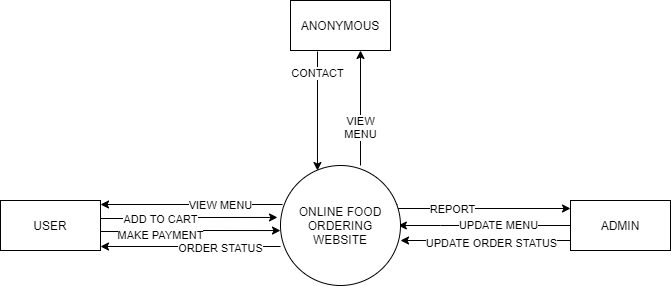

The diagram above was exported from draw.io. Its source (the exported page's mxGraphModel, read from the mxfile embedded in the PNG):
<mxGraphModel dx="868" dy="482" grid="1" gridSize="10" guides="1" tooltips="1" connect="1" arrows="1" fold="1" page="1" pageScale="1" pageWidth="827" pageHeight="1169" math="0" shadow="0">
  <root>
    <mxCell id="0" />
    <mxCell id="1" parent="0" />
    <mxCell id="AkesJtnrEnrSNV6wR_eW-3" style="edgeStyle=orthogonalEdgeStyle;rounded=0;orthogonalLoop=1;jettySize=auto;html=1;entryX=-0.025;entryY=0.433;entryDx=0;entryDy=0;entryPerimeter=0;" parent="1" edge="1" target="RGoaBuo4uEuWytA4SfUi-1">
      <mxGeometry relative="1" as="geometry">
        <mxPoint x="160" y="258" as="sourcePoint" />
        <mxPoint x="350" y="258" as="targetPoint" />
      </mxGeometry>
    </mxCell>
    <mxCell id="AkesJtnrEnrSNV6wR_eW-4" value="ADD TO CART" style="edgeLabel;html=1;align=center;verticalAlign=middle;resizable=0;points=[];" parent="AkesJtnrEnrSNV6wR_eW-3" vertex="1" connectable="0">
      <mxGeometry x="-0.3333" y="-3" relative="1" as="geometry">
        <mxPoint y="-3" as="offset" />
      </mxGeometry>
    </mxCell>
    <mxCell id="AkesJtnrEnrSNV6wR_eW-5" style="edgeStyle=orthogonalEdgeStyle;rounded=0;orthogonalLoop=1;jettySize=auto;html=1;entryX=0;entryY=0.392;entryDx=0;entryDy=0;entryPerimeter=0;" parent="1" edge="1">
      <mxGeometry relative="1" as="geometry">
        <mxPoint x="160" y="271" as="sourcePoint" />
        <mxPoint x="340" y="270.03999999999996" as="targetPoint" />
        <Array as="points">
          <mxPoint x="250" y="271" />
          <mxPoint x="250" y="270" />
        </Array>
      </mxGeometry>
    </mxCell>
    <mxCell id="AkesJtnrEnrSNV6wR_eW-6" value="MAKE PAYMENT" style="edgeLabel;html=1;align=center;verticalAlign=middle;resizable=0;points=[];" parent="AkesJtnrEnrSNV6wR_eW-5" vertex="1" connectable="0">
      <mxGeometry x="0.1222" y="-4" relative="1" as="geometry">
        <mxPoint x="-41" as="offset" />
      </mxGeometry>
    </mxCell>
    <mxCell id="ur-3auZZpGaCbZFwZgOG-1" value="USER" style="rounded=0;whiteSpace=wrap;html=1;" parent="1" vertex="1">
      <mxGeometry x="60" y="240" width="100" height="50" as="geometry" />
    </mxCell>
    <mxCell id="ur-3auZZpGaCbZFwZgOG-6" value="CONTACT" style="edgeStyle=orthogonalEdgeStyle;rounded=0;orthogonalLoop=1;jettySize=auto;html=1;entryX=0.308;entryY=0.063;entryDx=0;entryDy=0;entryPerimeter=0;" parent="1" edge="1">
      <mxGeometry x="-0.6364" relative="1" as="geometry">
        <mxPoint x="376.96000000000004" y="210.03999999999996" as="targetPoint" />
        <mxPoint as="offset" />
        <mxPoint x="377" y="91" as="sourcePoint" />
      </mxGeometry>
    </mxCell>
    <mxCell id="ur-3auZZpGaCbZFwZgOG-3" value="ANONYMOUS" style="rounded=0;whiteSpace=wrap;html=1;" parent="1" vertex="1">
      <mxGeometry x="350" y="40" width="100" height="50" as="geometry" />
    </mxCell>
    <mxCell id="ur-3auZZpGaCbZFwZgOG-10" style="edgeStyle=orthogonalEdgeStyle;rounded=0;orthogonalLoop=1;jettySize=auto;html=1;" parent="1" edge="1">
      <mxGeometry relative="1" as="geometry">
        <mxPoint x="630" y="265" as="sourcePoint" />
        <mxPoint x="457.82732917920384" y="265" as="targetPoint" />
        <Array as="points">
          <mxPoint x="500" y="265" />
          <mxPoint x="500" y="265" />
        </Array>
      </mxGeometry>
    </mxCell>
    <mxCell id="ur-3auZZpGaCbZFwZgOG-12" value="UPDATE MENU" style="edgeLabel;html=1;align=center;verticalAlign=middle;resizable=0;points=[];" parent="ur-3auZZpGaCbZFwZgOG-10" vertex="1" connectable="0">
      <mxGeometry x="-0.1529" y="-1" relative="1" as="geometry">
        <mxPoint as="offset" />
      </mxGeometry>
    </mxCell>
    <mxCell id="AkesJtnrEnrSNV6wR_eW-9" style="edgeStyle=orthogonalEdgeStyle;rounded=0;orthogonalLoop=1;jettySize=auto;html=1;" parent="1" edge="1">
      <mxGeometry relative="1" as="geometry">
        <mxPoint x="630" y="280" as="sourcePoint" />
        <mxPoint x="460" y="280" as="targetPoint" />
      </mxGeometry>
    </mxCell>
    <mxCell id="AkesJtnrEnrSNV6wR_eW-10" value="UPDATE ORDER STATUS" style="edgeLabel;html=1;align=center;verticalAlign=middle;resizable=0;points=[];" parent="AkesJtnrEnrSNV6wR_eW-9" vertex="1" connectable="0">
      <mxGeometry x="0.2706" y="2" relative="1" as="geometry">
        <mxPoint x="28" as="offset" />
      </mxGeometry>
    </mxCell>
    <mxCell id="ur-3auZZpGaCbZFwZgOG-4" value="ADMIN" style="rounded=0;whiteSpace=wrap;html=1;" parent="1" vertex="1">
      <mxGeometry x="630" y="240" width="100" height="50" as="geometry" />
    </mxCell>
    <mxCell id="ur-3auZZpGaCbZFwZgOG-7" style="edgeStyle=orthogonalEdgeStyle;rounded=0;orthogonalLoop=1;jettySize=auto;html=1;exitX=0.017;exitY=0.325;exitDx=0;exitDy=0;exitPerimeter=0;" parent="1" source="RGoaBuo4uEuWytA4SfUi-1" edge="1">
      <mxGeometry relative="1" as="geometry">
        <mxPoint x="354.4039475392881" y="244" as="sourcePoint" />
        <mxPoint x="160" y="244" as="targetPoint" />
        <Array as="points" />
      </mxGeometry>
    </mxCell>
    <mxCell id="ur-3auZZpGaCbZFwZgOG-8" value="VIEW MENU" style="edgeLabel;html=1;align=center;verticalAlign=middle;resizable=0;points=[];" parent="ur-3auZZpGaCbZFwZgOG-7" vertex="1" connectable="0">
      <mxGeometry x="-0.3111" relative="1" as="geometry">
        <mxPoint as="offset" />
      </mxGeometry>
    </mxCell>
    <mxCell id="ur-3auZZpGaCbZFwZgOG-9" style="edgeStyle=orthogonalEdgeStyle;rounded=0;orthogonalLoop=1;jettySize=auto;html=1;entryX=0;entryY=0.5;entryDx=0;entryDy=0;exitX=0.975;exitY=0.325;exitDx=0;exitDy=0;exitPerimeter=0;" parent="1" edge="1" source="RGoaBuo4uEuWytA4SfUi-1">
      <mxGeometry relative="1" as="geometry">
        <mxPoint x="451.96000000000004" y="245" as="sourcePoint" />
        <mxPoint x="630" y="248" as="targetPoint" />
        <Array as="points">
          <mxPoint x="452" y="244" />
          <mxPoint x="452" y="248" />
        </Array>
      </mxGeometry>
    </mxCell>
    <mxCell id="ur-3auZZpGaCbZFwZgOG-11" value="REPORT" style="edgeLabel;html=1;align=center;verticalAlign=middle;resizable=0;points=[];" parent="ur-3auZZpGaCbZFwZgOG-9" vertex="1" connectable="0">
      <mxGeometry x="-0.2706" relative="1" as="geometry">
        <mxPoint as="offset" />
      </mxGeometry>
    </mxCell>
    <mxCell id="AkesJtnrEnrSNV6wR_eW-1" style="edgeStyle=orthogonalEdgeStyle;rounded=0;orthogonalLoop=1;jettySize=auto;html=1;entryX=0.5;entryY=1;entryDx=0;entryDy=0;" parent="1" edge="1">
      <mxGeometry relative="1" as="geometry">
        <mxPoint x="420" y="205" as="sourcePoint" />
        <mxPoint x="420" y="90" as="targetPoint" />
      </mxGeometry>
    </mxCell>
    <mxCell id="AkesJtnrEnrSNV6wR_eW-2" value="VIEW&lt;br&gt;MENU" style="edgeLabel;html=1;align=center;verticalAlign=middle;resizable=0;points=[];" parent="AkesJtnrEnrSNV6wR_eW-1" vertex="1" connectable="0">
      <mxGeometry x="-0.3217" y="1" relative="1" as="geometry">
        <mxPoint as="offset" />
      </mxGeometry>
    </mxCell>
    <mxCell id="AkesJtnrEnrSNV6wR_eW-7" style="edgeStyle=orthogonalEdgeStyle;rounded=0;orthogonalLoop=1;jettySize=auto;html=1;entryX=1;entryY=0.5;entryDx=0;entryDy=0;" parent="1" edge="1">
      <mxGeometry relative="1" as="geometry">
        <mxPoint x="340" y="286" as="sourcePoint" />
        <mxPoint x="160" y="286" as="targetPoint" />
      </mxGeometry>
    </mxCell>
    <mxCell id="AkesJtnrEnrSNV6wR_eW-8" value="ORDER STATUS" style="edgeLabel;html=1;align=center;verticalAlign=middle;resizable=0;points=[];" parent="AkesJtnrEnrSNV6wR_eW-7" vertex="1" connectable="0">
      <mxGeometry x="-0.3222" y="1" relative="1" as="geometry">
        <mxPoint as="offset" />
      </mxGeometry>
    </mxCell>
    <mxCell id="RGoaBuo4uEuWytA4SfUi-1" value="ONLINE FOOD ORDERING WEBSITE" style="ellipse;whiteSpace=wrap;html=1;aspect=fixed;" vertex="1" parent="1">
      <mxGeometry x="340" y="205" width="120" height="120" as="geometry" />
    </mxCell>
  </root>
</mxGraphModel>